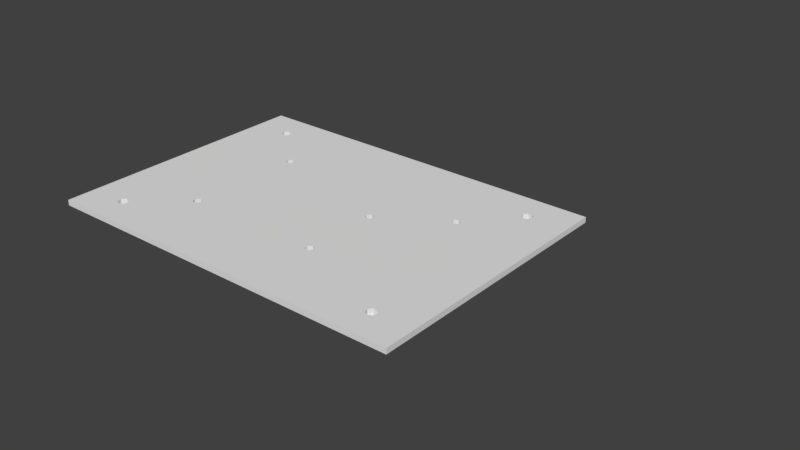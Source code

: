 # Source: driver-case.blend  (saved by Blender 2.78.0; exported with 4.5.12 LTS)
import bpy
from mathutils import Matrix  # noqa: F401  (used for matrix-valued properties, if any)

bpy.ops.wm.read_factory_settings(use_empty=True)
scene = bpy.context.scene
scene.name = 'Scene'

# ---- collections
col_collection_1 = bpy.data.collections.new('Collection 1'); scene.collection.children.link(col_collection_1)
col_collection_10 = bpy.data.collections.new('Collection 10'); scene.collection.children.link(col_collection_10)
col_collection_10.hide_render = True
col_collection_10.hide_viewport = True

# ---- world
world_world = bpy.data.worlds.new('World'); scene.world = world_world
world_world.color = (0.05088, 0.05088, 0.05088)
world_world.use_sun_shadow = False
world_world.sun_shadow_jitter_overblur = 0.0
world_world.cycles.sampling_method = 'MANUAL'

# ---- meshes
me_plane = bpy.data.meshes.new('Plane')
me_plane.from_pydata([(55.0, -40.7, -0.5), (55.0, -39.7, -5.5), (56.56, -39.95, -0.5), (55.78, -39.32, -5.5), (56.95, -38.25, -0.5), (55.87, -36.9, -0.5), (55.43, -37.8, -5.5), (54.13, -36.9, -0.5), (54.57, -37.8, -5.5), (53.05, -38.25, -0.5), (53.44, -39.95, -0.5), (54.22, -39.32, -5.5), (-55.0, -40.7, -0.5), (-55.0, -39.7, -5.5), (-53.44, -39.95, -0.5), (-54.22, -39.32, -5.5), (-53.05, -38.25, -0.5), (-54.13, -36.9, -0.5), (-54.57, -37.8, -5.5), (-55.87, -36.9, -0.5), (-55.43, -37.8, -5.5), (-56.95, -38.25, -0.5), (-56.56, -39.95, -0.5), (-55.78, -39.32, -5.5), (-55.0, 36.3, -0.5), (-55.0, 37.3, -5.5), (-53.44, 37.05, -0.5), (-54.22, 37.68, -5.5), (-53.05, 38.75, -0.5), (-54.13, 40.1, -0.5), (-54.57, 39.2, -5.5), (-55.87, 40.1, -0.5), (-55.43, 39.2, -5.5), (-56.95, 38.75, -0.5), (-56.56, 37.05, -0.5), (-55.78, 37.68, -5.5), (55.0, 36.3, -0.5), (55.0, 37.3, -5.5), (56.56, 37.05, -0.5), (55.78, 37.68, -5.5), (56.95, 38.75, -0.5), (55.87, 40.1, -0.5), (55.43, 39.2, -5.5), (54.13, 40.1, -0.5), (54.57, 39.2, -5.5), (53.05, 38.75, -0.5), (53.44, 37.05, -0.5), (54.22, 37.68, -5.5), (50.0, 35.3, -5.5), (50.0, 41.3, -5.5), (60.0, 35.3, -5.5), (60.0, 41.3, -5.5), (-60.0, 35.3, -5.5), (-60.0, 41.3, -5.5), (-50.0, 35.3, -5.5), (-50.0, 41.3, -5.5), (-60.0, -41.7, -5.5), (-60.0, -35.7, -5.5), (-50.0, -41.7, -5.5), (-50.0, -35.7, -5.5), (50.0, -41.7, -5.5), (50.0, -35.7, -5.5), (60.0, -41.7, -5.5), (60.0, -35.7, -5.5), (70.0, -50.0, -1.0), (70.0, 50.0, -1.0), (-70.0, -50.0, -1.0), (-70.0, 50.0, -1.0), (-36.27, -21.18, -1.0), (-37.33, -21.62, -1.0), (-37.77, -22.68, -1.0), (-37.33, -23.74, -1.0), (-36.27, -24.18, -1.0), (-35.21, -23.74, -1.0), (-34.77, -22.68, -1.0), (-35.21, -21.62, -1.0), (15.73, -21.18, -1.0), (14.67, -21.62, -1.0), (14.23, -22.68, -1.0), (14.67, -23.74, -1.0), (15.73, -24.18, -1.0), (16.79, -23.74, -1.0), (17.23, -22.68, -1.0), (16.79, -21.62, -1.0), (15.73, 6.818, -1.0), (14.67, 6.379, -1.0), (14.23, 5.318, -1.0), (14.67, 4.258, -1.0), (15.73, 3.818, -1.0), (16.79, 4.258, -1.0), (17.23, 5.318, -1.0), (16.79, 6.379, -1.0), (-35.27, 21.82, -1.0), (-36.33, 21.38, -1.0), (-36.77, 20.32, -1.0), (-36.33, 19.26, -1.0), (-35.27, 18.82, -1.0), (-34.21, 19.26, -1.0), (-33.77, 20.32, -1.0), (-34.21, 21.38, -1.0), (39.73, 21.82, -1.0), (38.67, 21.38, -1.0), (38.23, 20.32, -1.0), (38.67, 19.26, -1.0), (39.73, 18.82, -1.0), (40.79, 19.26, -1.0), (41.23, 20.32, -1.0), (40.79, 21.38, -1.0), (70.0, -50.0, 1.0), (70.0, 50.0, 1.0), (-70.0, -50.0, 1.0), (-70.0, 50.0, 1.0), (-36.27, -21.18, 1.0), (-37.33, -21.62, 1.0), (-37.77, -22.68, 1.0), (-37.33, -23.74, 1.0), (-36.27, -24.18, 1.0), (-35.21, -23.74, 1.0), (-34.77, -22.68, 1.0), (-35.21, -21.62, 1.0), (15.73, -21.18, 1.0), (14.67, -21.62, 1.0), (14.23, -22.68, 1.0), (14.67, -23.74, 1.0), (15.73, -24.18, 1.0), (16.79, -23.74, 1.0), (17.23, -22.68, 1.0), (16.79, -21.62, 1.0), (15.73, 6.818, 1.0), (14.67, 6.379, 1.0), (14.23, 5.318, 1.0), (14.67, 4.258, 1.0), (15.73, 3.818, 1.0), (16.79, 4.258, 1.0), (17.23, 5.318, 1.0), (16.79, 6.379, 1.0), (-35.27, 21.82, 1.0), (-36.33, 21.38, 1.0), (-36.77, 20.32, 1.0), (-36.33, 19.26, 1.0), (-35.27, 18.82, 1.0), (-34.21, 19.26, 1.0), (-33.77, 20.32, 1.0), (-34.21, 21.38, 1.0), (39.73, 21.82, 1.0), (38.67, 21.38, 1.0), (38.23, 20.32, 1.0), (38.67, 19.26, 1.0), (39.73, 18.82, 1.0), (40.79, 19.26, 1.0), (41.23, 20.32, 1.0), (40.79, 21.38, 1.0), (-60.0, 35.3, -1.0), (-60.0, 41.3, -1.0), (-50.0, 41.3, -1.0), (-59.77, 41.3, -1.0), (-60.0, -41.7, -1.0), (-60.0, -35.7, -1.0), (-50.0, 35.3, -1.0), (-52.71, 35.3, -1.0), (-59.67, -41.7, -1.0), (-50.0, -35.7, -1.0), (-50.0, -41.7, -1.0), (-52.21, -35.7, -1.0), (50.0, 35.3, -1.0), (60.0, 35.3, -1.0), (60.0, 41.3, -1.0), (60.0, 40.2, -1.0), (50.0, 41.3, -1.0), (55.0, 35.3, -1.0), (50.0, -39.65, -1.0), (50.0, -41.7, -1.0), (50.0, -35.7, -1.0), (60.0, -35.7, -1.0), (60.0, -41.7, -1.0), (53.97, -41.7, -1.0), (60.0, -38.2, -1.2), (50.0, -38.2, -1.2), (-50.0, -38.2, -5.5), (-60.0, -38.2, -5.5), (-60.0, -38.2, -1.2), (-50.0, -38.2, -1.2), (60.0, -38.2, -5.5), (50.0, -38.2, -5.5), (50.0, 37.8, -5.5), (60.0, 37.8, -5.5), (60.0, 37.8, -1.2), (50.0, 37.8, -1.2), (-50.0, 37.8, -1.2), (-60.0, 37.8, -1.2), (-50.0, -39.2, -5.5), (-60.0, -39.2, -5.5), (60.0, -39.2, -1.2), (60.0, -39.2, -5.5), (50.0, -39.2, -5.5), (50.0, -39.2, -1.2), (-60.0, -39.2, -1.2), (-50.0, -39.2, -1.2), (60.0, 38.8, -1.2), (50.0, 38.8, -1.2), (-50.0, 38.8, -1.2), (-60.0, 38.8, -1.2), (-60.0, 37.8, -5.5), (-50.0, 37.8, -5.5), (-60.0, 38.8, -5.5), (-50.0, 38.8, -5.5), (50.0, 38.8, -5.5), (60.0, 38.8, -5.5), (-56.95, 38.75, 1.0), (-56.87, 38.84, 1.0), (-55.87, 40.1, 1.0), (-54.13, 40.1, 1.0), (-56.81, 38.71, -1.2), (-56.74, 38.8, -1.2), (-55.75, 38.8, -5.5), (-56.56, 37.05, 1.0), (-56.6, 37.8, -1.2), (-55.81, 37.8, -5.5), (-55.0, 36.3, 1.0), (-54.13, -36.9, 1.0), (-55.87, -36.9, 1.0), (-56.95, -38.25, 1.0), (-56.74, -38.2, -1.2), (-56.81, -38.29, -1.2), (-55.75, -38.2, -5.5), (-56.56, -39.95, 1.0), (-56.71, -39.32, 1.0), (-56.6, -39.2, -1.2), (-55.81, -39.2, -5.5), (-55.0, -40.7, 1.0), (54.25, 38.8, -5.5), (53.19, 38.71, -1.2), (54.19, 37.8, -5.5), (54.25, -38.2, -5.5), (53.4, 37.8, -1.2), (53.26, -38.2, -1.2), (53.19, -38.29, -1.2), (53.05, -38.25, 1.0), (54.19, -39.2, -5.5), (53.4, -39.2, -1.2), (53.26, 38.8, -1.2), (54.13, 40.1, 1.0), (53.05, 38.75, 1.0), (53.44, 37.05, 1.0), (54.13, -36.9, 1.0), (53.44, -39.95, 1.0), (-53.44, -39.95, 1.0), (-53.05, -38.25, 1.0), (-53.96, -37.11, 1.0), (-53.4, -39.2, -1.2), (-53.19, -38.29, -1.2), (-54.25, -38.2, -5.5), (-53.26, -38.2, -1.2), (-53.44, 37.05, 1.0), (-53.05, 38.75, 1.0), (-53.19, 38.71, -1.2), (-53.4, 37.8, -1.2), (-54.25, 38.8, -5.5), (-53.26, 38.8, -1.2), (-54.19, -39.2, -5.5), (-54.19, 37.8, -5.5), (-54.29, 36.64, 1.0), (55.87, 40.1, 1.0), (55.75, 38.8, -5.5), (55.0, 36.3, 1.0), (55.87, -36.9, 1.0), (55.0, -40.7, 1.0), (55.75, -38.2, -5.5), (55.81, -39.2, -5.5), (55.81, 37.8, -5.5), (56.56, 37.05, 1.0), (56.56, -39.95, 1.0), (56.95, 38.75, 1.0), (56.95, -38.25, 1.0), (56.74, 38.8, -1.2), (56.81, 38.71, -1.2), (56.6, 37.8, -1.2), (56.74, -38.2, -1.2), (56.81, -38.29, -1.2), (56.6, -39.2, -1.2)], [], [(0, 2, 3, 1), (2, 4, 278, 279, 268, 3), (4, 5, 6, 267, 277, 278), (5, 7, 8, 6), (7, 9, 236, 235, 233, 8), (9, 10, 11, 238, 239, 236), (10, 0, 1, 11), (4, 273, 265, 5), (9, 237, 245, 10), (5, 265, 244, 7), (10, 245, 266, 0), (2, 271, 273, 4), (7, 244, 237, 9), (0, 266, 271, 2), (12, 14, 15, 13), (14, 16, 250, 249, 259, 15), (16, 17, 18, 251, 252, 250), (17, 19, 20, 18), (19, 21, 223, 222, 224, 20), (21, 22, 23, 228, 227, 223), (22, 12, 13, 23), (16, 247, 248, 219, 17), (21, 221, 226, 225, 22), (17, 219, 220, 19), (22, 225, 229, 12), (14, 246, 247, 16), (19, 220, 221, 21), (12, 229, 246, 14), (24, 26, 27, 25), (26, 28, 255, 256, 260, 27), (28, 29, 30, 257, 258, 255), (29, 31, 32, 30), (31, 33, 212, 213, 214, 32), (33, 34, 35, 217, 216, 212), (34, 24, 25, 35), (28, 254, 211, 29), (33, 208, 215, 34), (29, 211, 210, 31), (34, 215, 218, 24), (26, 253, 254, 28), (31, 210, 209, 208, 33), (24, 218, 261, 253, 26), (36, 38, 39, 37), (38, 40, 275, 276, 269, 39), (40, 41, 42, 263, 274, 275), (41, 43, 44, 42), (43, 45, 231, 240, 230, 44), (45, 46, 47, 232, 234, 231), (46, 36, 37, 47), (40, 272, 262, 41), (45, 242, 243, 46), (41, 262, 241, 43), (46, 243, 264, 36), (38, 270, 272, 40), (43, 241, 242, 45), (36, 264, 270, 38), (48, 164, 168, 49, 206, 199, 187, 184), (49, 168, 166, 51), (51, 166, 167, 165, 50, 185, 186, 198, 207), (50, 165, 169, 164, 48), (49, 51, 207, 263, 42, 44, 230, 206), (52, 152, 153, 53, 204, 201, 189, 202), (53, 153, 155, 154, 55), (55, 154, 158, 54, 203, 188, 200, 205), (54, 158, 159, 152, 52), (53, 55, 205, 257, 30, 32, 214, 204), (56, 156, 157, 57, 179, 180, 196, 191), (57, 157, 163, 161, 59), (59, 161, 162, 58, 190, 197, 181, 178), (58, 162, 160, 156, 56), (57, 59, 178, 251, 18, 20, 224, 179), (60, 171, 170, 172, 61, 183, 177, 195, 194), (61, 172, 173, 63), (63, 173, 174, 62, 193, 192, 176, 182), (62, 174, 175, 171, 60), (61, 63, 182, 267, 6, 8, 233, 183), (66, 160, 162, 161, 163, 71, 72, 73, 74, 78, 79, 80, 81, 82, 170, 171, 175, 64), (75, 68, 96, 97, 98, 102, 103, 91, 84, 85, 86, 87, 88, 76, 77, 78, 74), (82, 83, 76, 88, 89, 90, 91, 103, 104, 105, 106, 107, 169, 165, 167, 65, 64, 175, 174, 173, 172, 170), (65, 167, 166, 168, 164, 169, 107, 100, 101, 102, 98, 99, 92, 93, 159, 158, 154, 155, 67), (67, 155, 153, 152, 159, 93, 94, 95, 96, 68, 69, 70, 71, 163, 157, 156, 160, 66), (110, 108, 126, 125, 124, 123, 122, 118, 117, 116, 115, 248, 247, 246, 229, 225, 226), (119, 118, 122, 121, 120, 132, 131, 130, 129, 128, 135, 147, 146, 142, 141, 140, 112), (126, 108, 273, 271, 266, 245, 237), (109, 111, 209, 210, 211, 254, 242, 241, 262, 272), (111, 110, 226, 221, 220, 219, 248, 115, 114, 113, 112, 140, 139, 138, 137, 261, 218, 215, 208, 209), (107, 151, 144, 100), (66, 110, 111, 67), (94, 138, 139, 95), (81, 125, 126, 82), (68, 112, 113, 69), (95, 139, 140, 96), (82, 126, 127, 83), (69, 113, 114, 70), (96, 140, 141, 97), (83, 127, 120, 76), (70, 114, 115, 71), (97, 141, 142, 98), (84, 128, 129, 85), (71, 115, 116, 72), (98, 142, 143, 99), (85, 129, 130, 86), (72, 116, 117, 73), (99, 143, 136, 92), (86, 130, 131, 87), (73, 117, 118, 74), (100, 144, 145, 101), (87, 131, 132, 88), (74, 118, 119, 75), (101, 145, 146, 102), (88, 132, 133, 89), (75, 119, 112, 68), (102, 146, 147, 103), (89, 133, 134, 90), (76, 120, 121, 77), (103, 147, 148, 104), (90, 134, 135, 91), (77, 121, 122, 78), (104, 148, 149, 105), (64, 108, 110, 66), (91, 135, 128, 84), (78, 122, 123, 79), (105, 149, 150, 106), (65, 109, 108, 64), (92, 136, 137, 93), (79, 123, 124, 80), (106, 150, 151, 107), (67, 111, 109, 65), (93, 137, 138, 94), (80, 124, 125, 81), (186, 276, 275, 274, 198), (188, 256, 255, 258, 200), (176, 277, 267, 182), (181, 252, 251, 178), (189, 216, 217, 202), (187, 234, 232, 184), (196, 227, 228, 191), (195, 239, 238, 194), (192, 279, 278, 277, 176), (197, 249, 250, 252, 181), (202, 217, 35, 25, 27, 260, 203, 54, 52), (184, 232, 47, 37, 39, 269, 185, 50, 48), (191, 228, 23, 13, 15, 259, 190, 58, 56), (198, 274, 263, 207), (200, 258, 257, 205), (194, 238, 11, 1, 3, 268, 193, 62, 60), (237, 244, 265, 273, 108, 109, 151, 150, 149, 148, 147, 135, 134, 133, 132, 120, 127, 126), (230, 240, 199, 206), (233, 235, 177, 183), (260, 256, 188, 203), (268, 279, 192, 193), (222, 223, 227, 196, 180), (269, 276, 186, 185), (259, 249, 197, 190), (272, 270, 264, 243, 242, 254, 253, 261, 137, 136, 143, 142, 146, 145, 144, 151, 109), (235, 236, 239, 195, 177), (214, 213, 201, 204), (240, 231, 234, 187, 199), (224, 222, 180, 179), (213, 212, 216, 189, 201)])
me_plane.use_remesh_preserve_volume = False
me_plane.use_remesh_preserve_attributes = False
me_plane.use_mirror_vertex_groups = False
me_plane.update()
me_cone_001 = bpy.data.meshes.new('Cone.001')
me_cone_001.from_pydata([(110.0, 79.0, -10.0), (110.0, 78.0, 10.0), (111.6, 78.25, -10.0), (110.8, 77.62, 10.0), (111.9, 76.55, -10.0), (111.0, 76.78, 10.0), (110.9, 75.2, -10.0), (110.4, 76.1, 10.0), (109.1, 75.2, -10.0), (109.6, 76.1, 10.0), (108.1, 76.55, -10.0), (109.0, 76.78, 10.0), (108.4, 78.25, -10.0), (109.2, 77.62, 10.0), (110.0, 79.0, -22.0), (111.6, 78.25, -22.0), (111.9, 76.55, -22.0), (110.9, 75.2, -22.0), (109.1, 75.2, -22.0), (108.1, 76.55, -22.0), (108.4, 78.25, -22.0), (110.0, 78.0, 14.0), (110.8, 77.62, 14.0), (111.0, 76.78, 14.0), (110.4, 76.1, 14.0), (109.6, 76.1, 14.0), (109.0, 76.78, 14.0), (109.2, 77.62, 14.0), (3.815e-06, 79.0, -10.0), (3.815e-06, 78.0, 10.0), (1.564, 78.25, -10.0), (0.7818, 77.62, 10.0), (1.95, 76.55, -10.0), (0.9749, 76.78, 10.0), (0.8678, 75.2, -10.0), (0.4339, 76.1, 10.0), (-0.8678, 75.2, -10.0), (-0.4339, 76.1, 10.0), (-1.95, 76.55, -10.0), (-0.9749, 76.78, 10.0), (-1.564, 78.25, -10.0), (-0.7818, 77.62, 10.0), (3.815e-06, 79.0, -22.0), (1.564, 78.25, -22.0), (1.95, 76.55, -22.0), (0.8678, 75.2, -22.0), (-0.8678, 75.2, -22.0), (-1.95, 76.55, -22.0), (-1.564, 78.25, -22.0), (3.728e-06, 78.0, 14.0), (0.7818, 77.62, 14.0), (0.9749, 76.78, 14.0), (0.4339, 76.1, 14.0), (-0.4339, 76.1, 14.0), (-0.9749, 76.78, 14.0), (-0.7818, 77.62, 14.0), (0.0, 2.0, -10.0), (0.0, 1.0, 10.0), (1.564, 1.247, -10.0), (0.7818, 0.6235, 10.0), (1.95, -0.445, -10.0), (0.9749, -0.2225, 10.0), (0.8678, -1.802, -10.0), (0.4339, -0.901, 10.0), (-0.8678, -1.802, -10.0), (-0.4339, -0.901, 10.0), (-1.95, -0.445, -10.0), (-0.9749, -0.2225, 10.0), (-1.564, 1.247, -10.0), (-0.7818, 0.6235, 10.0), (-1.006e-22, 2.0, -22.0), (1.564, 1.247, -22.0), (1.95, -0.445, -22.0), (0.8678, -1.802, -22.0), (-0.8678, -1.802, -22.0), (-1.95, -0.445, -22.0), (-1.564, 1.247, -22.0), (-8.713e-08, 1.0, 14.0), (0.7818, 0.6235, 14.0), (0.9749, -0.2225, 14.0), (0.4339, -0.901, 14.0), (-0.4339, -0.901, 14.0), (-0.9749, -0.2225, 14.0), (-0.7818, 0.6235, 14.0), (110.0, 2.0, -10.0), (110.0, 1.0, 10.0), (111.6, 1.247, -10.0), (110.8, 0.6235, 10.0), (111.9, -0.445, -10.0), (111.0, -0.2225, 10.0), (110.9, -1.802, -10.0), (110.4, -0.901, 10.0), (109.1, -1.802, -10.0), (109.6, -0.901, 10.0), (108.1, -0.445, -10.0), (109.0, -0.2225, 10.0), (108.4, 1.247, -10.0), (109.2, 0.6235, 10.0), (110.0, 2.0, -22.0), (111.6, 1.247, -22.0), (111.9, -0.445, -22.0), (110.9, -1.802, -22.0), (109.1, -1.802, -22.0), (108.1, -0.445, -22.0), (108.4, 1.247, -22.0), (110.0, 1.0, 14.0), (110.8, 0.6235, 14.0), (111.0, -0.2225, 14.0), (110.4, -0.901, 14.0), (109.6, -0.901, 14.0), (109.0, -0.2225, 14.0), (109.2, 0.6235, 14.0)], [], [(0, 1, 3, 2), (2, 3, 5, 4), (4, 5, 7, 6), (6, 7, 9, 8), (8, 9, 11, 10), (13, 11, 26, 27), (10, 11, 13, 12), (12, 13, 1, 0), (4, 6, 17, 16), (14, 15, 16, 17, 18, 19, 20), (10, 12, 20, 19), (6, 8, 18, 17), (12, 0, 14, 20), (2, 4, 16, 15), (8, 10, 19, 18), (0, 2, 15, 14), (22, 21, 27, 26, 25, 24, 23), (9, 7, 24, 25), (1, 13, 27, 21), (5, 3, 22, 23), (11, 9, 25, 26), (3, 1, 21, 22), (7, 5, 23, 24), (28, 29, 31, 30), (30, 31, 33, 32), (32, 33, 35, 34), (34, 35, 37, 36), (36, 37, 39, 38), (41, 39, 54, 55), (38, 39, 41, 40), (40, 41, 29, 28), (32, 34, 45, 44), (42, 43, 44, 45, 46, 47, 48), (38, 40, 48, 47), (34, 36, 46, 45), (40, 28, 42, 48), (30, 32, 44, 43), (36, 38, 47, 46), (28, 30, 43, 42), (50, 49, 55, 54, 53, 52, 51), (37, 35, 52, 53), (29, 41, 55, 49), (33, 31, 50, 51), (39, 37, 53, 54), (31, 29, 49, 50), (35, 33, 51, 52), (56, 57, 59, 58), (58, 59, 61, 60), (60, 61, 63, 62), (62, 63, 65, 64), (64, 65, 67, 66), (69, 67, 82, 83), (66, 67, 69, 68), (68, 69, 57, 56), (60, 62, 73, 72), (70, 71, 72, 73, 74, 75, 76), (66, 68, 76, 75), (62, 64, 74, 73), (68, 56, 70, 76), (58, 60, 72, 71), (64, 66, 75, 74), (56, 58, 71, 70), (78, 77, 83, 82, 81, 80, 79), (65, 63, 80, 81), (57, 69, 83, 77), (61, 59, 78, 79), (67, 65, 81, 82), (59, 57, 77, 78), (63, 61, 79, 80), (84, 85, 87, 86), (86, 87, 89, 88), (88, 89, 91, 90), (90, 91, 93, 92), (92, 93, 95, 94), (97, 95, 110, 111), (94, 95, 97, 96), (96, 97, 85, 84), (88, 90, 101, 100), (98, 99, 100, 101, 102, 103, 104), (94, 96, 104, 103), (90, 92, 102, 101), (96, 84, 98, 104), (86, 88, 100, 99), (92, 94, 103, 102), (84, 86, 99, 98), (106, 105, 111, 110, 109, 108, 107), (93, 91, 108, 109), (85, 97, 111, 105), (89, 87, 106, 107), (95, 93, 109, 110), (87, 85, 105, 106), (91, 89, 107, 108)])
me_cone_001.use_remesh_preserve_volume = False
me_cone_001.use_remesh_preserve_attributes = False
me_cone_001.use_mirror_vertex_groups = False
me_cone_001.update()

# ---- objects
ob_plane = bpy.data.objects.new('Plane', me_plane)
ob_cone_001 = bpy.data.objects.new('Cone.001', me_cone_001)

# ---- transforms, parenting, visibility, modifiers, constraints
ob_plane.location = (0.0, 0.0, 0.0)
ob_plane.lineart.crease_threshold = 0.0
ob_cone_001.location = (-55.0, 38.3, -3.0)
ob_cone_001.rotation_euler = (3.142, 3.353e-23, 4.441e-16)
ob_cone_001.scale = (1.0, 1.0, 0.25)
ob_cone_001.lineart.crease_threshold = 0.0

# ---- collection membership
col_collection_1.objects.link(ob_plane)
col_collection_10.objects.link(ob_cone_001)

# ---- scene / render settings (as saved in the file)
scene.frame_start = 1; scene.frame_end = 250; scene.frame_set(1)
scene.render.engine = 'BLENDER_EEVEE_NEXT'
scene.render.resolution_percentage = 50
scene.render.dither_intensity = 0.0
scene.cycles.use_denoising = False
scene.cycles.samples = 128
scene.cycles.sampling_pattern = 'TABULATED_SOBOL'
scene.cycles.light_sampling_threshold = 0.0
scene.cycles.use_adaptive_sampling = False
scene.cycles.use_light_tree = False
scene.cycles.blur_glossy = 0.0
scene.cycles.sample_clamp_indirect = 0.0
scene.view_settings.view_transform = 'Standard'
bpy.context.view_layer.update()

# ---- added for rendering (the .blend has no active camera and no usable light): camera, sun
cam_auto = bpy.data.cameras.new('AutoCamera')
cam_auto.lens = 50.0
cam_auto.sensor_width = 36.0
cam_auto.clip_end = 3668.51
ob_auto_camera = bpy.data.objects.new('AutoCamera', cam_auto)
scene.collection.objects.link(ob_auto_camera)
ob_auto_camera.location = (230.008, -236.339, 163.226)
ob_auto_camera.rotation_euler = (1.09748, -7.21219e-08, 0.694738)
scene.camera = ob_auto_camera
light_auto_sun = bpy.data.lights.new('AutoSun', 'SUN')
light_auto_sun.energy = 3.0
light_auto_sun.angle = 0.0523599
ob_auto_sun = bpy.data.objects.new('AutoSun', light_auto_sun)
scene.collection.objects.link(ob_auto_sun)
ob_auto_sun.rotation_euler = (0.872665, 0.174533, 0.523599)
bpy.context.view_layer.update()
